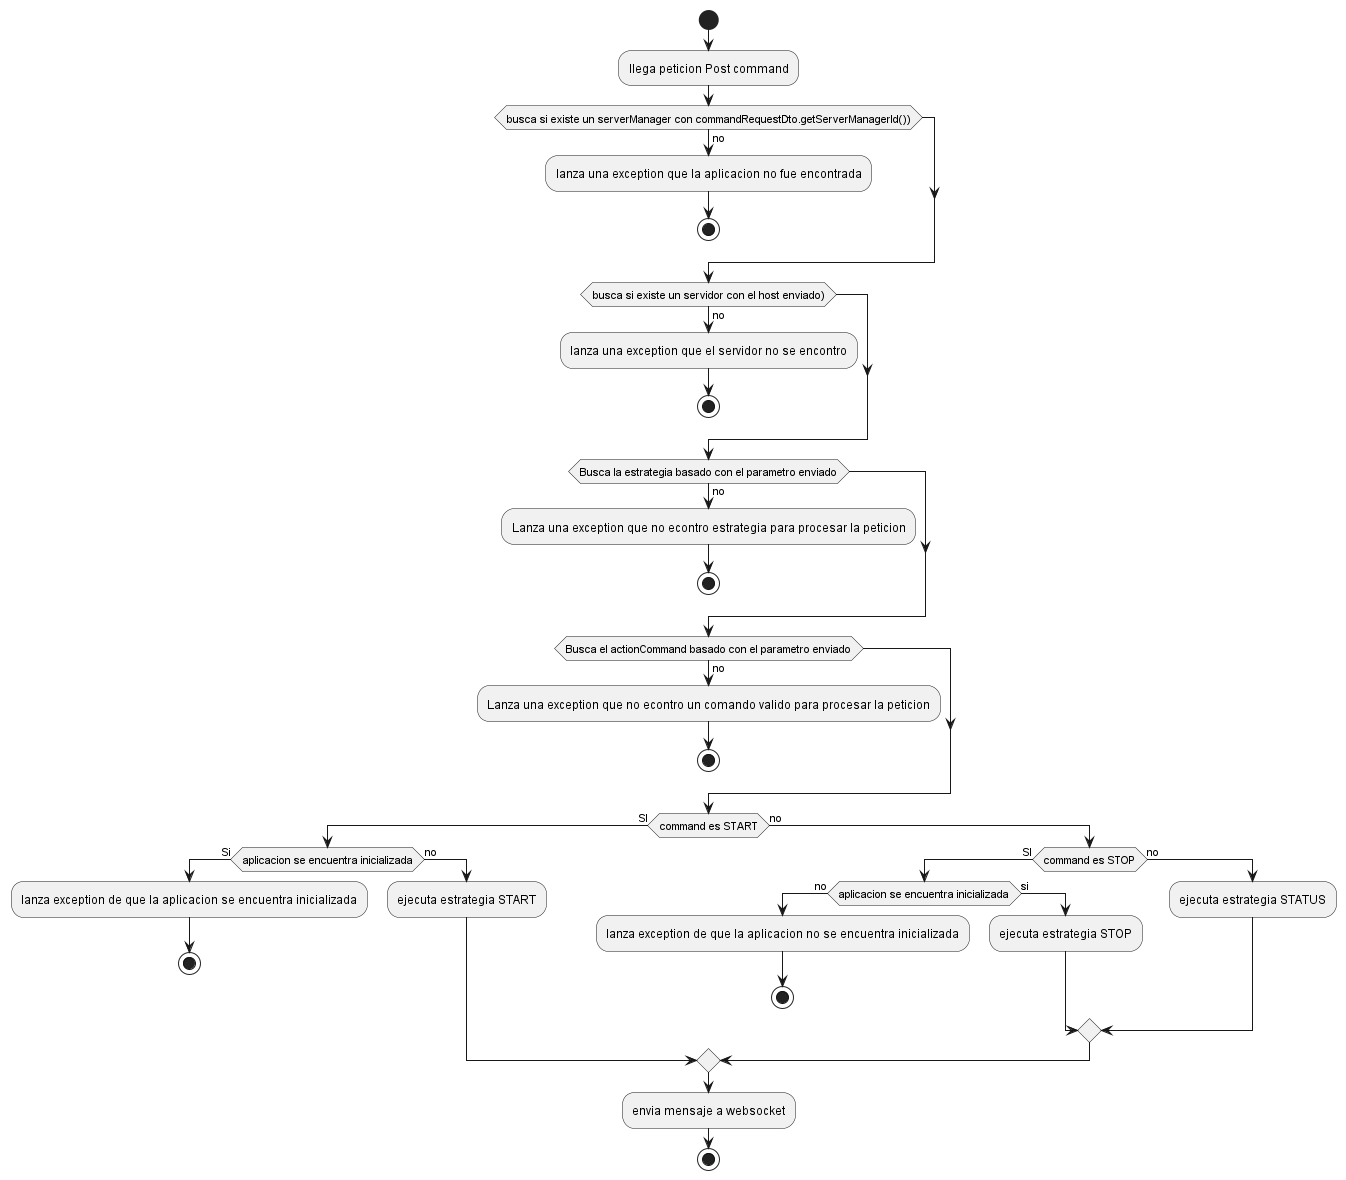

The diagram above was rendered by PlantUML. Its source (embedded in the PNG):
@startuml
'https://plantuml.com/activity-diagram-beta

start
:llega peticion Post command;
if(busca si existe un serverManager con commandRequestDto.getServerManagerId())) then (no) 
    :lanza una exception que la aplicacion no fue encontrada;
    stop
endif
if(busca si existe un servidor con el host enviado)) then (no) 
    :lanza una exception que el servidor no se encontro;
    stop
endif
if(Busca la estrategia basado con el parametro enviado) then (no) 
    :Lanza una exception que no econtro estrategia para procesar la peticion;
    stop
endif
if(Busca el actionCommand basado con el parametro enviado) then (no) 
    :Lanza una exception que no econtro un comando valido para procesar la peticion;
    stop
endif
if (command es START) then (SI)
    if(aplicacion se encuentra inicializada) then(Si)
        :lanza exception de que la aplicacion se encuentra inicializada;
         stop
    else (no)
        :ejecuta estrategia START;
    endif
else (no)
  if (command es STOP) then (SI)
    if(aplicacion se encuentra inicializada) then(no)
          :lanza exception de que la aplicacion no se encuentra inicializada;
           stop
      else (si)
          :ejecuta estrategia STOP;
      endif
  else (no)
    :ejecuta estrategia STATUS;
  endif
endif
:envia mensaje a websocket;
stop

@enduml